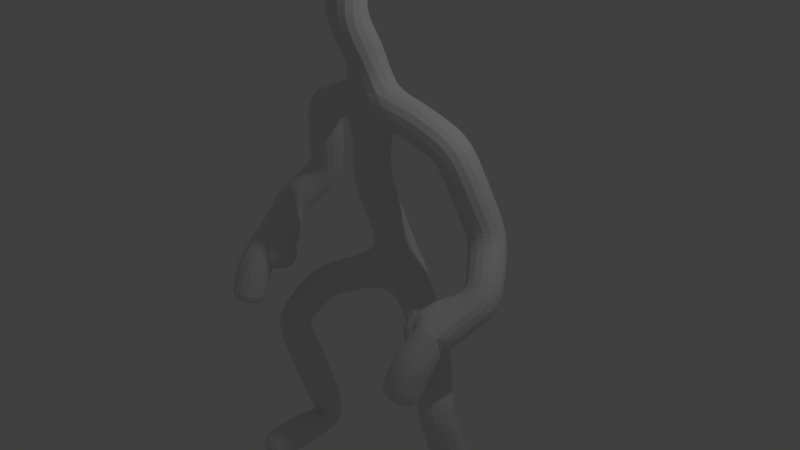 # Source: gamer_person.blend  (saved by Blender 2.77.0; exported with 4.5.12 LTS)
import bpy
from mathutils import Matrix  # noqa: F401  (used for matrix-valued properties, if any)

bpy.ops.wm.read_factory_settings(use_empty=True)
scene = bpy.context.scene
scene.name = 'Scene'

# ---- collections
col_collection_1 = bpy.data.collections.new('Collection 1'); scene.collection.children.link(col_collection_1)

# ---- world
world_world = bpy.data.worlds.new('World'); scene.world = world_world
world_world.color = (0.05088, 0.05088, 0.05088)
world_world.use_sun_shadow = False
world_world.sun_shadow_jitter_overblur = 0.0
world_world.cycles.sampling_method = 'MANUAL'

# ---- cameras
cam_camera = bpy.data.cameras.new('Camera')
cam_camera.clip_end = 100.0
cam_camera.lens = 35.0
cam_camera.sensor_width = 32.0
cam_camera.sensor_height = 18.0
cam_camera.ortho_scale = 7.314
cam_camera.dof.focus_distance = 0.0
cam_camera.dof.aperture_fstop = 128.0

# ---- lights
light_lamp = bpy.data.lights.new('Lamp', 'POINT')
light_lamp.transmission_factor = 0.0
light_lamp.cutoff_distance = 30.0
light_lamp.energy = 100.0
light_lamp.shadow_buffer_clip_start = 1.001
light_lamp.shadow_soft_size = 0.1
light_lamp.shadow_maximum_resolution = 0.006
light_lamp.use_absolute_resolution = True

# ---- meshes
me_plane = bpy.data.meshes.new('Plane')
me_plane.from_pydata([(-7.168e-17, 0.5437, -0.3228), (4.624e-16, 0.02152, 2.082), (1.152, 0.2339, 1.694), (1.496, 0.4973, 0.6161), (1.849, 0.04254, 0.07951), (1.061, 1.102e-07, -0.82), (1.454, -0.3398, -1.489), (1.48, 0.3228, -3.576), (-7.357e-17, -0.03795, 2.603), (-5.471e-17, -0.3353, 3.161), (7.168e-17, -0.07193, 4.583), (2.312e-16, 0.01076, 1.041), (0.5758, 0.149, 1.935), (1.48, -0.977, -3.576), (1.565, -0.4013, -0.242), (1.43, -0.4669, -0.2924), (1.596, -0.5908, -0.2838), (1.57, -0.8223, -0.5017), (1.232, -0.5748, -0.4518), (1.506, -1.012, -0.9767)], [(11, 1), (12, 2), (2, 3), (3, 4), (5, 0), (6, 5), (7, 6), (1, 8), (8, 9), (9, 10), (0, 11), (1, 12), (13, 7), (4, 14), (14, 15), (14, 16), (16, 17), (15, 18), (17, 19)], [])
me_plane.use_remesh_preserve_volume = False
me_plane.use_remesh_preserve_attributes = False
me_plane.use_mirror_vertex_groups = False
me_plane.update()

# ---- objects
ob_symmvert = bpy.data.objects.new('SymmVert', me_plane)
ob_lamp = bpy.data.objects.new('Lamp', light_lamp)
ob_camera = bpy.data.objects.new('Camera', cam_camera)

# ---- transforms, parenting, visibility, modifiers, constraints
ob_symmvert.location = (0.0, 0.0, 0.0)
ob_symmvert.show_wire = True
ob_symmvert.show_in_front = True
ob_symmvert.lineart.crease_threshold = 0.0
_m = ob_symmvert.modifiers.new('Mirror', 'MIRROR')
_m = ob_symmvert.modifiers.new('Skin', 'SKIN')
_m = ob_symmvert.modifiers.new('Subsurf', 'SUBSURF')
_m.uv_smooth = 'PRESERVE_CORNERS'
_m.quality = 2
_m.show_only_control_edges = False
ob_lamp.location = (4.076, 1.005, 5.904)
ob_lamp.rotation_euler = (0.6503, 0.05522, 1.866)
ob_lamp.lock_rotations_4d = False
ob_lamp.empty_display_type = 'ARROWS'
ob_lamp.color = (0.0, 0.0, 0.0, 0.0)
ob_lamp.lineart.crease_threshold = 0.0
ob_camera.location = (7.481, -6.508, 5.344)
ob_camera.rotation_euler = (1.109, 0.01082, 0.8149)
ob_camera.lock_rotations_4d = False
ob_camera.empty_display_type = 'ARROWS'
ob_camera.color = (0.0, 0.0, 0.0, 0.0)
ob_camera.display_type = 'WIRE'
ob_camera.lineart.crease_threshold = 0.0

# ---- collection membership
col_collection_1.objects.link(ob_symmvert)
col_collection_1.objects.link(ob_lamp)
col_collection_1.objects.link(ob_camera)

# ---- scene / render settings (as saved in the file)
scene.camera = ob_camera
scene.frame_start = 1; scene.frame_end = 250; scene.frame_set(1)
scene.render.engine = 'BLENDER_EEVEE_NEXT'
scene.render.resolution_percentage = 50
scene.render.dither_intensity = 0.0
scene.cycles.use_denoising = False
scene.cycles.samples = 128
scene.cycles.sampling_pattern = 'TABULATED_SOBOL'
scene.cycles.light_sampling_threshold = 0.0
scene.cycles.use_adaptive_sampling = False
scene.cycles.use_light_tree = False
scene.cycles.blur_glossy = 0.0
scene.cycles.sample_clamp_indirect = 0.0
scene.view_settings.view_transform = 'Standard'
bpy.context.view_layer.update()
